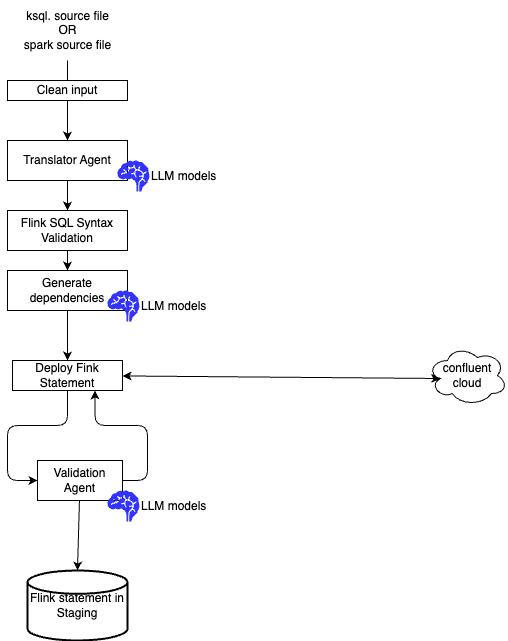

The diagram above was exported from draw.io. Its source (the exported page's mxGraphModel, read from the mxfile embedded in the PNG):
<mxGraphModel dx="631" dy="462" grid="1" gridSize="10" guides="1" tooltips="1" connect="1" arrows="1" fold="1" page="1" pageScale="1" pageWidth="850" pageHeight="1100" math="0" shadow="0">
  <root>
    <mxCell id="0" />
    <mxCell id="1" parent="0" />
    <mxCell id="15" style="edgeStyle=none;html=1;entryX=0.5;entryY=0;entryDx=0;entryDy=0;" parent="1" source="2" target="23" edge="1">
      <mxGeometry relative="1" as="geometry" />
    </mxCell>
    <mxCell id="2" value="Translator Agent" style="rounded=0;whiteSpace=wrap;html=1;" parent="1" vertex="1">
      <mxGeometry x="220" y="140" width="120" height="40" as="geometry" />
    </mxCell>
    <mxCell id="4" style="edgeStyle=none;html=1;" parent="1" source="3" edge="1">
      <mxGeometry relative="1" as="geometry">
        <mxPoint x="280" y="100" as="targetPoint" />
      </mxGeometry>
    </mxCell>
    <mxCell id="3" value="ksql. source file&lt;div&gt;OR&lt;/div&gt;&lt;div&gt;spark source file&lt;/div&gt;" style="text;html=1;align=center;verticalAlign=middle;resizable=0;points=[];autosize=1;strokeColor=none;fillColor=none;" parent="1" vertex="1">
      <mxGeometry x="225" width="110" height="60" as="geometry" />
    </mxCell>
    <mxCell id="5" value="&lt;span style=&quot;color: rgb(0, 0, 0);&quot;&gt;Validation Agent&lt;/span&gt;" style="rounded=0;whiteSpace=wrap;html=1;" parent="1" vertex="1">
      <mxGeometry x="250" y="460" width="85" height="40" as="geometry" />
    </mxCell>
    <mxCell id="11" style="edgeStyle=orthogonalEdgeStyle;html=1;entryX=0;entryY=0.5;entryDx=0;entryDy=0;" parent="1" source="6" target="5" edge="1">
      <mxGeometry relative="1" as="geometry">
        <mxPoint x="230" y="450" as="targetPoint" />
        <Array as="points">
          <mxPoint x="280" y="425" />
          <mxPoint x="220" y="425" />
          <mxPoint x="220" y="480" />
        </Array>
      </mxGeometry>
    </mxCell>
    <mxCell id="6" value="Deploy Fink Statement" style="rounded=0;whiteSpace=wrap;html=1;" parent="1" vertex="1">
      <mxGeometry x="225" y="360" width="110" height="30" as="geometry" />
    </mxCell>
    <mxCell id="9" value="" style="edgeStyle=none;html=1;exitX=0.5;exitY=1;exitDx=0;exitDy=0;" parent="1" source="24" target="6" edge="1">
      <mxGeometry relative="1" as="geometry" />
    </mxCell>
    <mxCell id="21" style="edgeStyle=orthogonalEdgeStyle;html=1;entryX=0.75;entryY=1;entryDx=0;entryDy=0;exitX=1;exitY=0.5;exitDx=0;exitDy=0;" parent="1" source="5" target="6" edge="1">
      <mxGeometry relative="1" as="geometry">
        <mxPoint x="340" y="440" as="sourcePoint" />
        <Array as="points">
          <mxPoint x="360" y="480" />
          <mxPoint x="360" y="425" />
          <mxPoint x="308" y="425" />
        </Array>
      </mxGeometry>
    </mxCell>
    <mxCell id="13" value="Flink statement in Staging" style="strokeWidth=2;html=1;shape=mxgraph.flowchart.database;whiteSpace=wrap;" parent="1" vertex="1">
      <mxGeometry x="240" y="570" width="100" height="70" as="geometry" />
    </mxCell>
    <mxCell id="16" value="LLM models" style="shape=mxgraph.signs.healthcare.brain;html=1;pointerEvents=1;fillColor=#3333FF;strokeColor=none;verticalLabelPosition=middle;verticalAlign=middle;align=left;labelPosition=right;" parent="1" vertex="1">
      <mxGeometry x="330" y="160" width="32" height="31" as="geometry" />
    </mxCell>
    <mxCell id="17" value="LLM models" style="shape=mxgraph.signs.healthcare.brain;html=1;pointerEvents=1;fillColor=#3333FF;strokeColor=none;verticalLabelPosition=middle;verticalAlign=middle;align=left;labelPosition=right;" parent="1" vertex="1">
      <mxGeometry x="320" y="490" width="32" height="31" as="geometry" />
    </mxCell>
    <mxCell id="19" value="confluent cloud" style="ellipse;shape=cloud;whiteSpace=wrap;html=1;" parent="1" vertex="1">
      <mxGeometry x="640" y="345" width="80" height="60" as="geometry" />
    </mxCell>
    <mxCell id="20" style="edgeStyle=none;html=1;entryX=0.16;entryY=0.55;entryDx=0;entryDy=0;entryPerimeter=0;startArrow=classic;startFill=1;" parent="1" source="6" target="19" edge="1">
      <mxGeometry relative="1" as="geometry" />
    </mxCell>
    <mxCell id="29" style="edgeStyle=none;html=1;" edge="1" parent="1" source="22" target="2">
      <mxGeometry relative="1" as="geometry" />
    </mxCell>
    <mxCell id="22" value="Clean input" style="rounded=0;whiteSpace=wrap;html=1;" parent="1" vertex="1">
      <mxGeometry x="220" y="80" width="120" height="20" as="geometry" />
    </mxCell>
    <mxCell id="25" style="edgeStyle=none;html=1;exitX=0.5;exitY=1;exitDx=0;exitDy=0;" edge="1" parent="1" source="23" target="24">
      <mxGeometry relative="1" as="geometry" />
    </mxCell>
    <mxCell id="23" value="&lt;span style=&quot;color: rgb(0, 0, 0);&quot;&gt;Flink SQL Syntax Validation&lt;/span&gt;" style="rounded=0;whiteSpace=wrap;html=1;" vertex="1" parent="1">
      <mxGeometry x="220" y="210" width="120" height="40" as="geometry" />
    </mxCell>
    <mxCell id="24" value="Generate dependencies" style="rounded=0;whiteSpace=wrap;html=1;" vertex="1" parent="1">
      <mxGeometry x="220" y="270" width="120" height="40" as="geometry" />
    </mxCell>
    <mxCell id="26" value="LLM models" style="shape=mxgraph.signs.healthcare.brain;html=1;pointerEvents=1;fillColor=#3333FF;strokeColor=none;verticalLabelPosition=middle;verticalAlign=middle;align=left;labelPosition=right;" vertex="1" parent="1">
      <mxGeometry x="320" y="290" width="32" height="31" as="geometry" />
    </mxCell>
    <mxCell id="28" style="edgeStyle=none;html=1;entryX=0.5;entryY=0;entryDx=0;entryDy=0;entryPerimeter=0;" edge="1" parent="1" source="5" target="13">
      <mxGeometry relative="1" as="geometry" />
    </mxCell>
  </root>
</mxGraphModel>